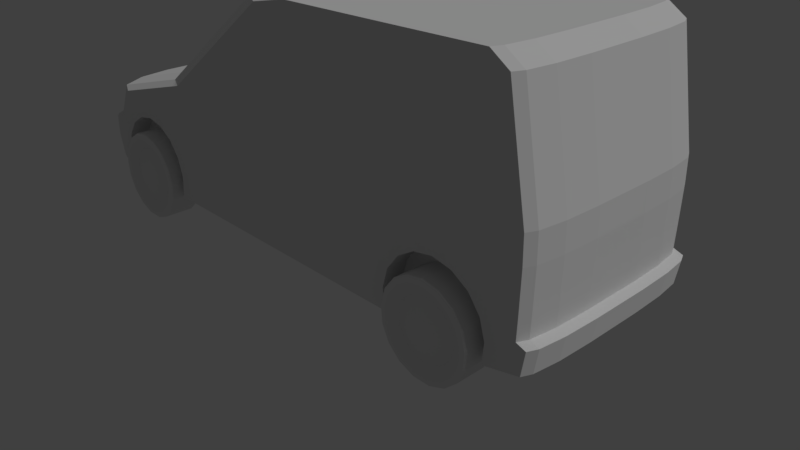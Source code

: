 # Source: truck.blend  (saved by Blender 2.79.0; exported with 4.5.12 LTS)
import bpy
from mathutils import Matrix  # noqa: F401  (used for matrix-valued properties, if any)

bpy.ops.wm.read_factory_settings(use_empty=True)
scene = bpy.context.scene
scene.name = 'Scene'

# ---- collections
col_collection_1 = bpy.data.collections.new('Collection 1'); scene.collection.children.link(col_collection_1)

# ---- materials (node trees are filled in below, after node groups)
mat_material_001 = bpy.data.materials.new('Material.001')
mat_material_001.alpha_threshold = 0.0
mat_material_001.roughness = 0.5

# ---- material node trees

# ---- world
world_world = bpy.data.worlds.new('World'); scene.world = world_world
world_world.color = (0.05088, 0.05088, 0.05088)
world_world.use_sun_shadow = False
world_world.sun_shadow_jitter_overblur = 0.0
world_world.cycles.sampling_method = 'MANUAL'

# ---- cameras
cam_camera = bpy.data.cameras.new('Camera')
cam_camera.clip_end = 100.0
cam_camera.lens = 35.0
cam_camera.sensor_width = 32.0
cam_camera.sensor_height = 18.0
cam_camera.ortho_scale = 7.314
cam_camera.dof.focus_distance = 0.0

# ---- lights
light_lamp = bpy.data.lights.new('Lamp', 'SUN')
light_lamp.transmission_factor = 0.0
light_lamp.cutoff_distance = 30.0
light_lamp.angle = 0.1993
light_lamp.energy = 1.0
light_lamp.shadow_buffer_clip_start = 1.001
light_lamp.shadow_soft_size = 0.1
light_lamp.shadow_cascade_max_distance = 1000.0

# ---- meshes
me_cylinder = bpy.data.meshes.new('Cylinder')
me_cylinder.from_pydata([(0.0, 1.0, -1.0), (0.3612, 0.9325, -1.0), (0.6737, 0.739, -1.0), (0.8952, 0.4457, -1.0), (0.9957, 0.09227, -1.0), (0.9618, -0.2737, -1.0), (0.798, -0.6026, -1.0), (0.5264, -0.8502, -1.0), (0.1837, -0.983, -1.0), (-0.1837, -0.983, -1.0), (-0.5264, -0.8502, -1.0), (-0.798, -0.6026, -1.0), (-0.9618, -0.2737, -1.0), (-0.9957, 0.09227, -1.0), (-0.8952, 0.4457, -1.0), (-0.6737, 0.739, -1.0), (-0.3612, 0.9325, -1.0), (-3.135e-07, 0.1306, 1.2), (0.0, 1.0, 0.8842), (-1.816e-08, 0.9655, 0.9661), (0.04717, 0.1218, 1.2), (0.3612, 0.9325, 0.8842), (0.3488, 0.9003, 0.9661), (0.08797, 0.0965, 1.2), (0.6737, 0.739, 0.8842), (0.6504, 0.7135, 0.9661), (0.1169, 0.05821, 1.2), (0.8952, 0.4457, 0.8842), (0.8643, 0.4304, 0.9661), (0.13, 0.01205, 1.2), (0.9957, 0.09227, 0.8842), (0.9614, 0.08908, 0.9661), (0.1256, -0.03574, 1.2), (0.9618, -0.2737, 0.8842), (0.9286, -0.2642, 0.9661), (0.1042, -0.07869, 1.2), (0.798, -0.6026, 0.8842), (0.7705, -0.5818, 0.9661), (0.06874, -0.111, 1.2), (0.5264, -0.8502, 0.8842), (0.5083, -0.8209, 0.9661), (0.02399, -0.1284, 1.2), (0.1837, -0.983, 0.8842), (0.1774, -0.949, 0.9661), (-0.02399, -0.1284, 1.2), (-0.1837, -0.983, 0.8842), (-0.1774, -0.949, 0.9661), (-0.06874, -0.111, 1.2), (-0.5264, -0.8502, 0.8842), (-0.5083, -0.8209, 0.9661), (-0.1042, -0.07869, 1.2), (-0.798, -0.6026, 0.8842), (-0.7705, -0.5818, 0.9661), (-0.1256, -0.03574, 1.2), (-0.9618, -0.2737, 0.8842), (-0.9286, -0.2642, 0.9661), (-0.13, 0.01205, 1.2), (-0.9957, 0.09227, 0.8842), (-0.9614, 0.08908, 0.9661), (-0.1169, 0.05821, 1.2), (-0.8952, 0.4457, 0.8842), (-0.8643, 0.4304, 0.9661), (-0.08797, 0.0965, 1.2), (-0.6737, 0.739, 0.8842), (-0.6504, 0.7135, 0.9661), (-0.04717, 0.1218, 1.2), (-0.3612, 0.9325, 0.8842), (-0.3488, 0.9003, 0.9661), (-6.147e-08, 0.8822, 1.0), (0.3187, 0.8226, 1.0), (0.5943, 0.6519, 1.0), (0.7897, 0.3932, 1.0), (0.8784, 0.0814, 1.0), (0.8485, -0.2414, 1.0), (0.704, -0.5316, 1.0), (0.4644, -0.75, 1.0), (0.1621, -0.8671, 1.0), (-0.1621, -0.8671, 1.0), (-0.4644, -0.75, 1.0), (-0.704, -0.5316, 1.0), (-0.8485, -0.2414, 1.0), (-0.8784, 0.0814, 1.0), (-0.7897, 0.3932, 1.0), (-0.5943, 0.6519, 1.0), (-0.3187, 0.8226, 1.0), (-1.228e-07, 0.644, 0.6209), (0.2326, 0.6005, 0.6209), (0.4338, 0.4759, 0.6209), (0.5765, 0.287, 0.6209), (0.6412, 0.05942, 0.6209), (0.6194, -0.1762, 0.6209), (0.5139, -0.3881, 0.6209), (0.339, -0.5475, 0.6209), (0.1183, -0.633, 0.6209), (-0.1183, -0.633, 0.6209), (-0.339, -0.5475, 0.6209), (-0.5139, -0.3881, 0.6209), (-0.6194, -0.1762, 0.6209), (-0.6412, 0.05942, 0.6209), (-0.5765, 0.287, 0.6209), (-0.4338, 0.4759, 0.6209), (-0.2326, 0.6005, 0.6209), (8.846, 1.0, -1.0), (9.207, 0.9325, -1.0), (9.52, 0.739, -1.0), (9.741, 0.4457, -1.0), (9.842, 0.09227, -1.0), (9.808, -0.2737, -1.0), (9.644, -0.6026, -1.0), (9.372, -0.8502, -1.0), (9.03, -0.983, -1.0), (8.662, -0.983, -1.0), (8.319, -0.8502, -1.0), (8.048, -0.6026, -1.0), (7.884, -0.2737, -1.0), (7.85, 0.09227, -1.0), (7.951, 0.4457, -1.0), (8.172, 0.739, -1.0), (8.485, 0.9325, -1.0), (8.846, 0.1306, 1.2), (8.846, 1.0, 0.8842), (8.846, 0.9655, 0.9661), (8.893, 0.1218, 1.2), (9.207, 0.9325, 0.8842), (9.195, 0.9003, 0.9661), (8.934, 0.0965, 1.2), (9.52, 0.739, 0.8842), (9.496, 0.7135, 0.9661), (8.963, 0.05821, 1.2), (9.741, 0.4457, 0.8842), (9.71, 0.4304, 0.9661), (8.976, 0.01205, 1.2), (9.842, 0.09227, 0.8842), (9.807, 0.08908, 0.9661), (8.971, -0.03574, 1.2), (9.808, -0.2737, 0.8842), (9.774, -0.2642, 0.9661), (8.95, -0.07869, 1.2), (9.644, -0.6026, 0.8842), (9.616, -0.5818, 0.9661), (8.915, -0.111, 1.2), (9.372, -0.8502, 0.8842), (9.354, -0.8209, 0.9661), (8.87, -0.1284, 1.2), (9.03, -0.983, 0.8842), (9.023, -0.949, 0.9661), (8.822, -0.1284, 1.2), (8.662, -0.983, 0.8842), (8.668, -0.949, 0.9661), (8.777, -0.111, 1.2), (8.319, -0.8502, 0.8842), (8.338, -0.8209, 0.9661), (8.742, -0.07869, 1.2), (8.048, -0.6026, 0.8842), (8.075, -0.5818, 0.9661), (8.72, -0.03574, 1.2), (7.884, -0.2737, 0.8842), (7.917, -0.2642, 0.9661), (8.716, 0.01205, 1.2), (7.85, 0.09227, 0.8842), (7.884, 0.08908, 0.9661), (8.729, 0.05821, 1.2), (7.951, 0.4457, 0.8842), (7.982, 0.4304, 0.9661), (8.758, 0.0965, 1.2), (8.172, 0.739, 0.8842), (8.195, 0.7135, 0.9661), (8.799, 0.1218, 1.2), (8.485, 0.9325, 0.8842), (8.497, 0.9003, 0.9661), (8.846, 0.8822, 1.0), (9.165, 0.8226, 1.0), (9.44, 0.6519, 1.0), (9.636, 0.3932, 1.0), (9.724, 0.0814, 1.0), (9.694, -0.2414, 1.0), (9.55, -0.5316, 1.0), (9.31, -0.75, 1.0), (9.008, -0.8671, 1.0), (8.684, -0.8671, 1.0), (8.381, -0.75, 1.0), (8.142, -0.5316, 1.0), (7.997, -0.2414, 1.0), (7.967, 0.0814, 1.0), (8.056, 0.3932, 1.0), (8.252, 0.6519, 1.0), (8.527, 0.8226, 1.0), (8.846, 0.644, 0.6209), (9.078, 0.6005, 0.6209), (9.28, 0.4759, 0.6209), (9.422, 0.287, 0.6209), (9.487, 0.05942, 0.6209), (9.465, -0.1762, 0.6209), (9.36, -0.3881, 0.6209), (9.185, -0.5475, 0.6209), (8.964, -0.633, 0.6209), (8.728, -0.633, 0.6209), (8.507, -0.5475, 0.6209), (8.332, -0.3881, 0.6209), (8.226, -0.1762, 0.6209), (8.205, 0.05942, 0.6209), (8.269, 0.287, 0.6209), (8.412, 0.4759, 0.6209), (8.613, 0.6005, 0.6209), (-8.527e-15, 1.0, -10.93), (-0.3612, 0.9325, -10.93), (-0.6737, 0.739, -10.93), (-0.8952, 0.4457, -10.93), (-0.9957, 0.09227, -10.93), (-0.9618, -0.2737, -10.93), (-0.798, -0.6026, -10.93), (-0.5264, -0.8502, -10.93), (-0.1837, -0.983, -10.93), (0.1837, -0.983, -10.93), (0.5264, -0.8502, -10.93), (0.798, -0.6026, -10.93), (0.9618, -0.2737, -10.93), (0.9957, 0.09227, -10.93), (0.8952, 0.4457, -10.93), (0.6737, 0.739, -10.93), (0.3612, 0.9325, -10.93), (3.135e-07, 0.1306, -13.13), (-8.527e-15, 1.0, -12.81), (1.816e-08, 0.9655, -12.89), (-0.04717, 0.1218, -13.13), (-0.3612, 0.9325, -12.81), (-0.3488, 0.9003, -12.89), (-0.08797, 0.0965, -13.13), (-0.6737, 0.739, -12.81), (-0.6504, 0.7135, -12.89), (-0.1169, 0.05821, -13.13), (-0.8952, 0.4457, -12.81), (-0.8643, 0.4304, -12.89), (-0.13, 0.01205, -13.13), (-0.9957, 0.09227, -12.81), (-0.9614, 0.08908, -12.89), (-0.1256, -0.03574, -13.13), (-0.9618, -0.2737, -12.81), (-0.9286, -0.2642, -12.89), (-0.1042, -0.07869, -13.13), (-0.798, -0.6026, -12.81), (-0.7705, -0.5818, -12.89), (-0.06874, -0.111, -13.13), (-0.5264, -0.8502, -12.81), (-0.5083, -0.8209, -12.89), (-0.02399, -0.1284, -13.13), (-0.1837, -0.983, -12.81), (-0.1774, -0.949, -12.89), (0.02399, -0.1284, -13.13), (0.1837, -0.983, -12.81), (0.1774, -0.949, -12.89), (0.06874, -0.111, -13.13), (0.5264, -0.8502, -12.81), (0.5083, -0.8209, -12.89), (0.1042, -0.07869, -13.13), (0.798, -0.6026, -12.81), (0.7705, -0.5818, -12.89), (0.1256, -0.03574, -13.13), (0.9618, -0.2737, -12.81), (0.9286, -0.2642, -12.89), (0.13, 0.01205, -13.13), (0.9957, 0.09227, -12.81), (0.9614, 0.08908, -12.89), (0.1169, 0.05821, -13.13), (0.8952, 0.4457, -12.81), (0.8643, 0.4304, -12.89), (0.08797, 0.0965, -13.13), (0.6737, 0.739, -12.81), (0.6504, 0.7135, -12.89), (0.04717, 0.1218, -13.13), (0.3612, 0.9325, -12.81), (0.3488, 0.9003, -12.89), (6.147e-08, 0.8822, -12.93), (-0.3187, 0.8226, -12.93), (-0.5943, 0.6519, -12.93), (-0.7897, 0.3932, -12.93), (-0.8784, 0.0814, -12.93), (-0.8485, -0.2414, -12.93), (-0.704, -0.5316, -12.93), (-0.4644, -0.75, -12.93), (-0.1621, -0.8671, -12.93), (0.1621, -0.8671, -12.93), (0.4644, -0.75, -12.93), (0.704, -0.5316, -12.93), (0.8485, -0.2414, -12.93), (0.8784, 0.0814, -12.93), (0.7897, 0.3932, -12.93), (0.5943, 0.6519, -12.93), (0.3187, 0.8226, -12.93), (1.228e-07, 0.644, -12.55), (-0.2326, 0.6005, -12.55), (-0.4338, 0.4759, -12.55), (-0.5765, 0.287, -12.55), (-0.6412, 0.05942, -12.55), (-0.6194, -0.1762, -12.55), (-0.5139, -0.3881, -12.55), (-0.339, -0.5475, -12.55), (-0.1183, -0.633, -12.55), (0.1183, -0.633, -12.55), (0.339, -0.5475, -12.55), (0.5139, -0.3881, -12.55), (0.6194, -0.1762, -12.55), (0.6412, 0.05942, -12.55), (0.5765, 0.287, -12.55), (0.4338, 0.4759, -12.55), (0.2326, 0.6005, -12.55), (8.846, 1.0, -10.93), (8.485, 0.9325, -10.93), (8.172, 0.739, -10.93), (7.951, 0.4457, -10.93), (7.85, 0.09227, -10.93), (7.884, -0.2737, -10.93), (8.048, -0.6026, -10.93), (8.319, -0.8502, -10.93), (8.662, -0.983, -10.93), (9.03, -0.983, -10.93), (9.372, -0.8502, -10.93), (9.644, -0.6026, -10.93), (9.808, -0.2737, -10.93), (9.842, 0.09227, -10.93), (9.741, 0.4457, -10.93), (9.52, 0.739, -10.93), (9.207, 0.9325, -10.93), (8.846, 0.1306, -13.13), (8.846, 1.0, -12.81), (8.846, 0.9655, -12.89), (8.799, 0.1218, -13.13), (8.485, 0.9325, -12.81), (8.497, 0.9003, -12.89), (8.758, 0.0965, -13.13), (8.172, 0.739, -12.81), (8.195, 0.7135, -12.89), (8.729, 0.0582, -13.13), (7.951, 0.4457, -12.81), (7.982, 0.4304, -12.89), (8.716, 0.01205, -13.13), (7.85, 0.09227, -12.81), (7.884, 0.08908, -12.89), (8.72, -0.03574, -13.13), (7.884, -0.2737, -12.81), (7.917, -0.2642, -12.89), (8.742, -0.07869, -13.13), (8.048, -0.6026, -12.81), (8.075, -0.5818, -12.89), (8.777, -0.111, -13.13), (8.319, -0.8502, -12.81), (8.338, -0.8209, -12.89), (8.822, -0.1284, -13.13), (8.662, -0.983, -12.81), (8.668, -0.949, -12.89), (8.87, -0.1284, -13.13), (9.03, -0.983, -12.81), (9.023, -0.949, -12.89), (8.915, -0.111, -13.13), (9.372, -0.8502, -12.81), (9.354, -0.8209, -12.89), (8.95, -0.07869, -13.13), (9.644, -0.6026, -12.81), (9.616, -0.5818, -12.89), (8.971, -0.03574, -13.13), (9.808, -0.2737, -12.81), (9.774, -0.2642, -12.89), (8.976, 0.01205, -13.13), (9.842, 0.09227, -12.81), (9.807, 0.08908, -12.89), (8.963, 0.05821, -13.13), (9.741, 0.4457, -12.81), (9.71, 0.4304, -12.89), (8.934, 0.0965, -13.13), (9.52, 0.739, -12.81), (9.496, 0.7135, -12.89), (8.893, 0.1218, -13.13), (9.207, 0.9325, -12.81), (9.195, 0.9003, -12.89), (8.846, 0.8822, -12.93), (8.527, 0.8226, -12.93), (8.252, 0.6519, -12.93), (8.056, 0.3932, -12.93), (7.967, 0.0814, -12.93), (7.997, -0.2414, -12.93), (8.142, -0.5316, -12.93), (8.381, -0.75, -12.93), (8.684, -0.8671, -12.93), (9.008, -0.8671, -12.93), (9.31, -0.75, -12.93), (9.55, -0.5316, -12.93), (9.694, -0.2414, -12.93), (9.724, 0.0814, -12.93), (9.636, 0.3932, -12.93), (9.44, 0.6519, -12.93), (9.165, 0.8226, -12.93), (8.846, 0.644, -12.55), (8.613, 0.6005, -12.55), (8.412, 0.4759, -12.55), (8.269, 0.287, -12.55), (8.205, 0.05942, -12.55), (8.226, -0.1762, -12.55), (8.332, -0.3881, -12.55), (8.507, -0.5475, -12.55), (8.728, -0.633, -12.55), (8.964, -0.633, -12.55), (9.185, -0.5475, -12.55), (9.36, -0.3881, -12.55), (9.465, -0.1762, -12.55), (9.487, 0.05942, -12.55), (9.422, 0.287, -12.55), (9.28, 0.4759, -12.55), (9.078, 0.6005, -12.55)], [], [(16, 66, 18, 0), (2, 24, 27, 3), (3, 27, 30, 4), (4, 30, 33, 5), (5, 33, 36, 6), (6, 36, 39, 7), (7, 39, 42, 8), (8, 42, 45, 9), (9, 45, 48, 10), (10, 48, 51, 11), (11, 51, 54, 12), (12, 54, 57, 13), (13, 57, 60, 14), (14, 60, 63, 15), (15, 63, 66, 16), (0, 18, 21, 1), (1, 21, 24, 2), (0, 1, 2, 3, 4, 5, 6, 7, 8, 9, 10, 11, 12, 13, 14, 15, 16), (21, 18, 19, 22), (22, 19, 68, 69), (24, 21, 22, 25), (25, 22, 69, 70), (27, 24, 25, 28), (28, 25, 70, 71), (30, 27, 28, 31), (31, 28, 71, 72), (33, 30, 31, 34), (34, 31, 72, 73), (36, 33, 34, 37), (37, 34, 73, 74), (39, 36, 37, 40), (40, 37, 74, 75), (42, 39, 40, 43), (43, 40, 75, 76), (45, 42, 43, 46), (46, 43, 76, 77), (48, 45, 46, 49), (49, 46, 77, 78), (51, 48, 49, 52), (52, 49, 78, 79), (54, 51, 52, 55), (55, 52, 79, 80), (57, 54, 55, 58), (58, 55, 80, 81), (60, 57, 58, 61), (61, 58, 81, 82), (63, 60, 61, 64), (64, 61, 82, 83), (66, 63, 64, 67), (67, 64, 83, 84), (18, 66, 67, 19), (19, 67, 84, 68), (20, 17, 65, 62, 59, 56, 53, 50, 47, 44, 41, 38, 35, 32, 29, 26, 23), (85, 86, 69, 68), (86, 87, 70, 69), (87, 88, 71, 70), (88, 89, 72, 71), (89, 90, 73, 72), (90, 91, 74, 73), (91, 92, 75, 74), (92, 93, 76, 75), (93, 94, 77, 76), (94, 95, 78, 77), (95, 96, 79, 78), (96, 97, 80, 79), (97, 98, 81, 80), (98, 99, 82, 81), (99, 100, 83, 82), (100, 101, 84, 83), (101, 85, 68, 84), (17, 20, 86, 85), (20, 23, 87, 86), (23, 26, 88, 87), (26, 29, 89, 88), (29, 32, 90, 89), (32, 35, 91, 90), (35, 38, 92, 91), (38, 41, 93, 92), (41, 44, 94, 93), (44, 47, 95, 94), (47, 50, 96, 95), (50, 53, 97, 96), (53, 56, 98, 97), (56, 59, 99, 98), (59, 62, 100, 99), (62, 65, 101, 100), (65, 17, 85, 101), (118, 168, 120, 102), (104, 126, 129, 105), (105, 129, 132, 106), (106, 132, 135, 107), (107, 135, 138, 108), (108, 138, 141, 109), (109, 141, 144, 110), (110, 144, 147, 111), (111, 147, 150, 112), (112, 150, 153, 113), (113, 153, 156, 114), (114, 156, 159, 115), (115, 159, 162, 116), (116, 162, 165, 117), (117, 165, 168, 118), (102, 120, 123, 103), (103, 123, 126, 104), (102, 103, 104, 105, 106, 107, 108, 109, 110, 111, 112, 113, 114, 115, 116, 117, 118), (123, 120, 121, 124), (124, 121, 170, 171), (126, 123, 124, 127), (127, 124, 171, 172), (129, 126, 127, 130), (130, 127, 172, 173), (132, 129, 130, 133), (133, 130, 173, 174), (135, 132, 133, 136), (136, 133, 174, 175), (138, 135, 136, 139), (139, 136, 175, 176), (141, 138, 139, 142), (142, 139, 176, 177), (144, 141, 142, 145), (145, 142, 177, 178), (147, 144, 145, 148), (148, 145, 178, 179), (150, 147, 148, 151), (151, 148, 179, 180), (153, 150, 151, 154), (154, 151, 180, 181), (156, 153, 154, 157), (157, 154, 181, 182), (159, 156, 157, 160), (160, 157, 182, 183), (162, 159, 160, 163), (163, 160, 183, 184), (165, 162, 163, 166), (166, 163, 184, 185), (168, 165, 166, 169), (169, 166, 185, 186), (120, 168, 169, 121), (121, 169, 186, 170), (122, 119, 167, 164, 161, 158, 155, 152, 149, 146, 143, 140, 137, 134, 131, 128, 125), (187, 188, 171, 170), (188, 189, 172, 171), (189, 190, 173, 172), (190, 191, 174, 173), (191, 192, 175, 174), (192, 193, 176, 175), (193, 194, 177, 176), (194, 195, 178, 177), (195, 196, 179, 178), (196, 197, 180, 179), (197, 198, 181, 180), (198, 199, 182, 181), (199, 200, 183, 182), (200, 201, 184, 183), (201, 202, 185, 184), (202, 203, 186, 185), (203, 187, 170, 186), (119, 122, 188, 187), (122, 125, 189, 188), (125, 128, 190, 189), (128, 131, 191, 190), (131, 134, 192, 191), (134, 137, 193, 192), (137, 140, 194, 193), (140, 143, 195, 194), (143, 146, 196, 195), (146, 149, 197, 196), (149, 152, 198, 197), (152, 155, 199, 198), (155, 158, 200, 199), (158, 161, 201, 200), (161, 164, 202, 201), (164, 167, 203, 202), (167, 119, 187, 203), (220, 270, 222, 204), (206, 228, 231, 207), (207, 231, 234, 208), (208, 234, 237, 209), (209, 237, 240, 210), (210, 240, 243, 211), (211, 243, 246, 212), (212, 246, 249, 213), (213, 249, 252, 214), (214, 252, 255, 215), (215, 255, 258, 216), (216, 258, 261, 217), (217, 261, 264, 218), (218, 264, 267, 219), (219, 267, 270, 220), (204, 222, 225, 205), (205, 225, 228, 206), (204, 205, 206, 207, 208, 209, 210, 211, 212, 213, 214, 215, 216, 217, 218, 219, 220), (225, 222, 223, 226), (226, 223, 272, 273), (228, 225, 226, 229), (229, 226, 273, 274), (231, 228, 229, 232), (232, 229, 274, 275), (234, 231, 232, 235), (235, 232, 275, 276), (237, 234, 235, 238), (238, 235, 276, 277), (240, 237, 238, 241), (241, 238, 277, 278), (243, 240, 241, 244), (244, 241, 278, 279), (246, 243, 244, 247), (247, 244, 279, 280), (249, 246, 247, 250), (250, 247, 280, 281), (252, 249, 250, 253), (253, 250, 281, 282), (255, 252, 253, 256), (256, 253, 282, 283), (258, 255, 256, 259), (259, 256, 283, 284), (261, 258, 259, 262), (262, 259, 284, 285), (264, 261, 262, 265), (265, 262, 285, 286), (267, 264, 265, 268), (268, 265, 286, 287), (270, 267, 268, 271), (271, 268, 287, 288), (222, 270, 271, 223), (223, 271, 288, 272), (224, 221, 269, 266, 263, 260, 257, 254, 251, 248, 245, 242, 239, 236, 233, 230, 227), (289, 290, 273, 272), (290, 291, 274, 273), (291, 292, 275, 274), (292, 293, 276, 275), (293, 294, 277, 276), (294, 295, 278, 277), (295, 296, 279, 278), (296, 297, 280, 279), (297, 298, 281, 280), (298, 299, 282, 281), (299, 300, 283, 282), (300, 301, 284, 283), (301, 302, 285, 284), (302, 303, 286, 285), (303, 304, 287, 286), (304, 305, 288, 287), (305, 289, 272, 288), (221, 224, 290, 289), (224, 227, 291, 290), (227, 230, 292, 291), (230, 233, 293, 292), (233, 236, 294, 293), (236, 239, 295, 294), (239, 242, 296, 295), (242, 245, 297, 296), (245, 248, 298, 297), (248, 251, 299, 298), (251, 254, 300, 299), (254, 257, 301, 300), (257, 260, 302, 301), (260, 263, 303, 302), (263, 266, 304, 303), (266, 269, 305, 304), (269, 221, 289, 305), (322, 372, 324, 306), (308, 330, 333, 309), (309, 333, 336, 310), (310, 336, 339, 311), (311, 339, 342, 312), (312, 342, 345, 313), (313, 345, 348, 314), (314, 348, 351, 315), (315, 351, 354, 316), (316, 354, 357, 317), (317, 357, 360, 318), (318, 360, 363, 319), (319, 363, 366, 320), (320, 366, 369, 321), (321, 369, 372, 322), (306, 324, 327, 307), (307, 327, 330, 308), (306, 307, 308, 309, 310, 311, 312, 313, 314, 315, 316, 317, 318, 319, 320, 321, 322), (327, 324, 325, 328), (328, 325, 374, 375), (330, 327, 328, 331), (331, 328, 375, 376), (333, 330, 331, 334), (334, 331, 376, 377), (336, 333, 334, 337), (337, 334, 377, 378), (339, 336, 337, 340), (340, 337, 378, 379), (342, 339, 340, 343), (343, 340, 379, 380), (345, 342, 343, 346), (346, 343, 380, 381), (348, 345, 346, 349), (349, 346, 381, 382), (351, 348, 349, 352), (352, 349, 382, 383), (354, 351, 352, 355), (355, 352, 383, 384), (357, 354, 355, 358), (358, 355, 384, 385), (360, 357, 358, 361), (361, 358, 385, 386), (363, 360, 361, 364), (364, 361, 386, 387), (366, 363, 364, 367), (367, 364, 387, 388), (369, 366, 367, 370), (370, 367, 388, 389), (372, 369, 370, 373), (373, 370, 389, 390), (324, 372, 373, 325), (325, 373, 390, 374), (326, 323, 371, 368, 365, 362, 359, 356, 353, 350, 347, 344, 341, 338, 335, 332, 329), (391, 392, 375, 374), (392, 393, 376, 375), (393, 394, 377, 376), (394, 395, 378, 377), (395, 396, 379, 378), (396, 397, 380, 379), (397, 398, 381, 380), (398, 399, 382, 381), (399, 400, 383, 382), (400, 401, 384, 383), (401, 402, 385, 384), (402, 403, 386, 385), (403, 404, 387, 386), (404, 405, 388, 387), (405, 406, 389, 388), (406, 407, 390, 389), (407, 391, 374, 390), (323, 326, 392, 391), (326, 329, 393, 392), (329, 332, 394, 393), (332, 335, 395, 394), (335, 338, 396, 395), (338, 341, 397, 396), (341, 344, 398, 397), (344, 347, 399, 398), (347, 350, 400, 399), (350, 353, 401, 400), (353, 356, 402, 401), (356, 359, 403, 402), (359, 362, 404, 403), (362, 365, 405, 404), (365, 368, 406, 405), (368, 371, 407, 406), (371, 323, 391, 407)])
me_cylinder.use_remesh_preserve_volume = False
me_cylinder.use_remesh_preserve_attributes = False
me_cylinder.use_mirror_vertex_groups = False
me_cylinder.update()
me_cube_001 = bpy.data.meshes.new('Cube.001')
me_cube_001.from_pydata([(0.5893, 0.2793, -0.4165), (0.5206, 0.2793, -0.4637), (0.4612, 0.2793, -0.5992), (0.419, 0.2793, -0.8045), (0.3999, 0.2793, -1.052), (0.4064, 0.2793, -1.308), (0.7723, 0.2793, -1.308), (0.7788, 0.2793, -1.052), (0.7596, 0.2793, -0.8045), (0.7175, 0.2793, -0.5992), (0.6581, 0.2793, -0.4637), (0.5893, -0.2793, -0.4165), (0.6581, -0.2793, -0.4637), (0.7175, -0.2793, -0.5992), (0.7596, -0.2793, -0.8045), (0.7788, -0.2793, -1.052), (0.7723, -0.2793, -1.308), (0.4064, -0.2793, -1.308), (0.3999, -0.2793, -1.052), (0.419, -0.2793, -0.8045), (0.4612, -0.2793, -0.5992), (0.5206, -0.2793, -0.4637), (-0.8551, 0.2793, -0.4165), (-0.9238, 0.2793, -0.4637), (-0.9833, 0.2793, -0.5992), (-1.025, 0.2793, -0.8045), (-1.045, 0.2793, -1.052), (-1.038, 0.2793, -1.308), (-0.6721, 0.2793, -1.308), (-0.6657, 0.2793, -1.052), (-0.6848, 0.2793, -0.8045), (-0.727, 0.2793, -0.5992), (-0.7864, 0.2793, -0.4637), (-0.8551, -0.2793, -0.4165), (-0.7864, -0.2793, -0.4637), (-0.727, -0.2793, -0.5992), (-0.6848, -0.2793, -0.8045), (-0.6657, -0.2793, -1.052), (-0.6721, -0.2793, -1.308), (-1.038, -0.2793, -1.308), (-1.045, -0.2793, -1.052), (-1.025, -0.2793, -0.8045), (-0.9833, -0.2793, -0.5992), (-0.9238, -0.2793, -0.4637), (-1.031, -0.2793, -1.361), (-0.6721, -0.3552, -1.308), (-0.6657, -0.3552, -1.052), (-0.6696, -0.3552, -1.208), (-1.031, -0.3552, -1.361), (-1.038, -0.3552, -1.308), (-0.6781, -0.2793, -1.352), (-0.6781, -0.3552, -1.352), (-1.034, -0.3552, -0.9132), (-1.045, -0.3552, -1.052), (-1.025, -0.3552, -0.8045), (-0.6848, -0.3552, -0.8045), (-0.6764, -0.3552, -0.9132), (-1.041, -0.3552, -1.208), (-0.727, -0.3552, -0.5992), (-0.698, -0.3552, -0.74), (-1.007, -0.3552, -0.7146), (-0.9833, -0.3552, -0.5992), (-0.7864, -0.3552, -0.4637), (-0.7314, -0.3552, -0.589), (-0.9788, -0.3552, -0.589), (-0.9238, -0.3552, -0.4637), (-0.8551, -0.3552, -0.4165), (-0.6781, 0.2793, -1.352), (-1.038, 0.3552, -1.308), (-1.045, 0.3552, -1.052), (-1.041, 0.3552, -1.208), (-0.6721, 0.3552, -1.308), (-0.6781, 0.3552, -1.352), (-1.031, 0.2793, -1.361), (-1.031, 0.3552, -1.361), (-0.6657, 0.3552, -1.052), (-0.6764, 0.3552, -0.9132), (-0.6848, 0.3552, -0.8045), (-1.034, 0.3552, -0.9132), (-1.025, 0.3552, -0.8045), (-0.6696, 0.3552, -1.208), (-0.698, 0.3552, -0.74), (-1.007, 0.3552, -0.7146), (-0.9833, 0.3552, -0.5992), (-0.727, 0.3552, -0.5992), (-0.9238, 0.3552, -0.4637), (-0.9788, 0.3552, -0.589), (-0.7314, 0.3552, -0.589), (-0.7864, 0.3552, -0.4637), (-0.8551, 0.3552, -0.4165), (0.4086, -0.2793, -1.325), (0.7723, -0.3552, -1.308), (0.7788, -0.3552, -1.052), (0.7748, -0.3552, -1.208), (0.4064, -0.3552, -1.308), (0.4086, -0.3552, -1.325), (0.7713, -0.2793, -1.316), (0.7713, -0.3552, -1.316), (0.3999, -0.3552, -1.052), (0.4106, -0.3552, -0.9132), (0.419, -0.3552, -0.8045), (0.4169, -0.3552, -0.8318), (0.768, -0.3552, -0.9132), (0.7596, -0.3552, -0.8045), (0.764, -0.3552, -0.8604), (0.4038, -0.3552, -1.208), (0.7175, -0.3552, -0.5992), (0.4612, -0.3552, -0.5992), (0.6581, -0.3552, -0.4637), (0.713, -0.3552, -0.589), (0.4656, -0.3552, -0.589), (0.5206, -0.3552, -0.4637), (0.5893, -0.3552, -0.4165), (0.7713, 0.2793, -1.316), (0.4064, 0.3552, -1.308), (0.3999, 0.3552, -1.052), (0.4038, 0.3552, -1.208), (0.7723, 0.3552, -1.308), (0.7713, 0.3552, -1.316), (0.4086, 0.2793, -1.325), (0.4086, 0.3552, -1.325), (0.7788, 0.3552, -1.052), (0.768, 0.3552, -0.9132), (0.7596, 0.3552, -0.8045), (0.764, 0.3552, -0.8604), (0.419, 0.3552, -0.8045), (0.4169, 0.3552, -0.8318), (0.4106, 0.3552, -0.9132), (0.7748, 0.3552, -1.208), (0.4612, 0.3552, -0.5992), (0.7175, 0.3552, -0.5992), (0.5206, 0.3552, -0.4637), (0.4656, 0.3552, -0.589), (0.713, 0.3552, -0.589), (0.6581, 0.3552, -0.4637), (0.5893, 0.3552, -0.4165), (-1.154, 0.1052, -1.364), (-1.031, 0.3552, -1.361), (-1.138, 0.2302, -1.364), (-1.093, 0.3217, -1.362), (0.007854, 0.3552, 1.653), (-0.1508, 0.1052, 1.642), (-0.07149, 0.3217, 1.647), (-0.1296, 0.2302, 1.643), (-1.12, 0.3552, -0.7053), (-1.26, 0.1052, -0.6937), (-1.19, 0.3217, -0.6995), (-1.241, 0.2302, -0.6953), (-1.207, 0.1052, -0.589), (-1.061, 0.3552, -0.589), (-1.188, 0.2302, -0.589), (-1.134, 0.3217, -0.589), (-1.15, 0.1052, -0.1651), (-1.003, 0.3552, -0.161), (-1.13, 0.2302, -0.1646), (-1.076, 0.3217, -0.1631), (-0.7706, 0.1052, 0.2235), (-0.6274, 0.3552, 0.2235), (-0.7514, 0.2302, 0.2235), (-0.699, 0.3217, 0.2235), (-0.2788, 0.1052, 1.55), (-0.1356, 0.3552, 1.55), (-0.2596, 0.2302, 1.55), (-0.2072, 0.3217, 1.55), (-1.12, 0.3552, -0.9132), (-1.26, 0.1052, -0.9132), (-1.19, 0.3217, -0.9132), (-1.241, 0.2302, -0.9132), (-1.24, 0.1052, -1.208), (-1.099, 0.3552, -1.208), (-1.221, 0.2302, -1.208), (-1.169, 0.3217, -1.208), (-1.031, -0.3552, -1.361), (-1.154, -0.1052, -1.364), (-1.093, -0.3217, -1.362), (-1.138, -0.2302, -1.364), (-0.1508, -0.1052, 1.642), (0.007854, -0.3552, 1.653), (-0.1296, -0.2302, 1.643), (-0.07149, -0.3217, 1.647), (-1.12, -0.3552, -0.7053), (-1.26, -0.1052, -0.6937), (-1.19, -0.3217, -0.6995), (-1.241, -0.2302, -0.6953), (-1.061, -0.3552, -0.589), (-1.207, -0.1052, -0.589), (-1.134, -0.3217, -0.589), (-1.188, -0.2302, -0.589), (-1.003, -0.3552, -0.161), (-1.15, -0.1052, -0.1651), (-1.076, -0.3217, -0.1631), (-1.13, -0.2302, -0.1646), (-0.6274, -0.3552, 0.2235), (-0.7706, -0.1052, 0.2235), (-0.699, -0.3217, 0.2235), (-0.7514, -0.2302, 0.2235), (-0.2788, -0.1052, 1.55), (-0.1356, -0.3552, 1.55), (-0.2596, -0.2302, 1.55), (-0.2072, -0.3217, 1.55), (-1.26, -0.1052, -0.9132), (-1.12, -0.3552, -0.9132), (-1.241, -0.2302, -0.9132), (-1.19, -0.3217, -0.9132), (-1.24, -0.1052, -1.208), (-1.099, -0.3552, -1.208), (-1.221, -0.2302, -1.208), (-1.169, -0.3217, -1.208), (0.7713, 0.3552, -1.316), (0.7889, 0.1052, -1.315), (0.7801, 0.3217, -1.316), (0.7865, 0.2302, -1.315), (0.7801, 0.1052, 1.707), (0.7504, 0.3552, 1.705), (0.7761, 0.2302, 1.706), (0.7652, 0.3217, 1.706), (0.908, 0.1052, -0.8723), (0.8775, 0.3552, -0.8698), (0.9039, 0.2302, -0.8719), (0.8927, 0.3217, -0.871), (0.8796, 0.3552, -0.589), (0.9102, 0.1052, -0.589), (0.8949, 0.3217, -0.589), (0.9061, 0.2302, -0.589), (0.8818, 0.3552, -0.1091), (0.9124, 0.1052, -0.1083), (0.8971, 0.3217, -0.1087), (0.9083, 0.2302, -0.1084), (0.8796, 0.3552, 0.2235), (0.9102, 0.1052, 0.2235), (0.8949, 0.3217, 0.2235), (0.9061, 0.2302, 0.2235), (0.8135, 0.3552, 1.55), (0.844, 0.1052, 1.55), (0.8288, 0.3217, 1.55), (0.8399, 0.2302, 1.55), (0.939, 0.1052, -0.9132), (0.9103, 0.3552, -0.9132), (0.9352, 0.2302, -0.9132), (0.9247, 0.3217, -0.9132), (0.8978, 0.3552, -1.208), (0.9264, 0.1052, -1.208), (0.9121, 0.3217, -1.208), (0.9226, 0.2302, -1.208), (0.7889, -0.1052, -1.315), (0.7713, -0.3552, -1.316), (0.7865, -0.2302, -1.315), (0.7801, -0.3217, -1.316), (0.7504, -0.3552, 1.705), (0.7801, -0.1052, 1.707), (0.7652, -0.3217, 1.706), (0.7761, -0.2302, 1.706), (0.8775, -0.3552, -0.8698), (0.908, -0.1052, -0.8723), (0.8927, -0.3217, -0.871), (0.9039, -0.2302, -0.8719), (0.9102, -0.1052, -0.589), (0.8796, -0.3552, -0.589), (0.9061, -0.2302, -0.589), (0.8949, -0.3217, -0.589), (0.9124, -0.1052, -0.1083), (0.8818, -0.3552, -0.1091), (0.9083, -0.2302, -0.1084), (0.8971, -0.3217, -0.1087), (0.9102, -0.1052, 0.2235), (0.8796, -0.3552, 0.2235), (0.9061, -0.2302, 0.2235), (0.8949, -0.3217, 0.2235), (0.844, -0.1052, 1.55), (0.8135, -0.3552, 1.55), (0.8399, -0.2302, 1.55), (0.8288, -0.3217, 1.55), (0.9103, -0.3552, -0.9132), (0.939, -0.1052, -0.9132), (0.9247, -0.3217, -0.9132), (0.9352, -0.2302, -0.9132), (0.9264, -0.1052, -1.208), (0.8978, -0.3552, -1.208), (0.9226, -0.2302, -1.208), (0.9121, -0.3217, -1.208), (0.7889, 9.909e-07, -1.315), (0.9264, 1.006e-06, -1.208), (0.7801, 1.006e-06, 1.707), (0.844, 1.006e-06, 1.55), (0.908, 1.006e-06, -0.8723), (0.9102, 1.006e-06, -0.589), (0.939, 1.006e-06, -0.9132), (0.9124, 1.006e-06, -0.1083), (0.9102, 1.006e-06, 0.2235), (0.06354, 0.3552, 1.657), (-0.06441, 0.3552, 1.55), (-0.07851, 0.3552, -0.1572), (-0.07697, 0.3552, 0.2235), (-0.06414, -0.3552, 1.55), (0.06376, -0.3552, 1.657), (-0.07612, -0.3552, -0.1571), (-0.07469, -0.3552, 0.2235), (0.422, 0.3552, -0.1321), (0.4216, 0.3552, 0.2235), (0.4215, 0.3552, 1.682), (0.3931, 0.3552, 1.55), (0.3913, -0.3552, 1.55), (0.42, -0.3552, 1.681), (0.421, -0.3552, -0.1322), (0.4205, -0.3552, 0.2235)], [], [(10, 0, 135, 134), (2, 3, 125, 129), (3, 4, 115, 127, 126, 125), (4, 5, 114, 116, 115), (5, 119, 120, 114), (6, 7, 121, 128, 117), (7, 8, 123, 124, 122, 121), (8, 9, 130, 123), (9, 10, 134, 133, 130), (0, 1, 131, 135), (1, 2, 129, 132, 131), (0, 10, 9, 8, 7, 6, 113, 119, 5, 4, 3, 2, 1), (21, 11, 112, 111), (13, 14, 103, 106), (14, 15, 92, 102, 104, 103), (15, 16, 91, 93, 92), (16, 96, 97, 91), (17, 18, 98, 105, 94), (18, 19, 100, 101, 99, 98), (19, 20, 107, 100), (20, 21, 111, 110, 107), (11, 12, 108, 112), (12, 13, 106, 109, 108), (11, 21, 20, 19, 18, 17, 90, 96, 16, 15, 14, 13, 12), (32, 22, 89, 88), (24, 25, 79, 82, 83), (25, 26, 69, 78, 79), (26, 27, 68, 70, 69), (27, 73, 74, 68), (28, 29, 75, 80, 71), (29, 30, 77, 76, 75), (30, 31, 84, 81, 77), (31, 32, 88, 87, 84), (22, 23, 85, 89), (23, 24, 83, 86, 85), (22, 32, 31, 30, 29, 28, 67, 73, 27, 26, 25, 24, 23), (43, 33, 66, 65), (35, 36, 55, 59, 58), (36, 37, 46, 56, 55), (37, 38, 45, 47, 46), (38, 50, 51, 45), (39, 40, 53, 57, 49), (40, 41, 54, 52, 53), (41, 42, 61, 60, 54), (42, 43, 65, 64, 61), (33, 34, 62, 66), (34, 35, 58, 63, 62), (33, 43, 42, 41, 40, 39, 44, 50, 38, 37, 36, 35, 34), (200, 181, 145, 165), (52, 54, 60, 180, 201), (300, 299, 213, 232), (284, 285, 256, 253), (196, 176, 141, 160), (124, 123, 130, 133, 220, 217), (285, 287, 260, 256), (149, 153, 291, 297, 224, 220, 133, 134, 135, 131, 132, 87, 88, 89, 85, 86), (144, 149, 86, 83, 82), (164, 144, 82, 79, 78), (286, 284, 253, 273), (272, 252, 104, 102), (288, 283, 268, 264), (287, 288, 264, 260), (185, 189, 152, 148), (297, 298, 228, 224), (281, 286, 273, 276), (257, 261, 303, 295, 188, 184, 64, 65, 66, 62, 63, 110, 111, 112, 108, 109), (189, 193, 156, 152), (298, 300, 232, 228), (57, 53, 52, 201, 205), (295, 296, 192, 188), (193, 196, 160, 156), (128, 121, 122, 237, 240), (296, 293, 197, 192), (169, 164, 78, 69, 70), (136, 138, 139, 137, 74, 73, 67, 72, 120, 119, 113, 118, 208, 210, 211, 209, 280, 244, 246, 247, 245, 97, 96, 90, 95, 51, 50, 44, 48, 172, 174, 175, 173), (293, 294, 177, 197), (212, 214, 215, 213, 299, 289, 140, 142, 143, 141, 176, 178, 179, 177, 294, 302, 248, 250, 251, 249, 282), (137, 169, 70, 68, 74), (44, 39, 49, 48), (204, 200, 165, 168), (60, 61, 64, 184, 180), (283, 282, 249, 268), (181, 185, 148, 145), (72, 71, 80, 116, 114, 120), (67, 28, 71, 72), (76, 77, 81, 126, 127), (81, 84, 87, 132, 129, 125, 126), (80, 75, 76, 127, 115, 116), (105, 98, 99, 56, 46, 47), (95, 94, 105, 47, 45, 51), (90, 17, 94, 95), (101, 100, 107, 110, 63, 58, 59), (99, 101, 59, 55, 56), (113, 6, 117, 118), (122, 124, 217, 237), (277, 272, 102, 92, 93), (252, 257, 109, 106, 103, 104), (245, 277, 93, 91, 97), (169, 137, 139, 171), (171, 139, 138, 170), (170, 138, 136, 168), (149, 144, 146, 151), (151, 146, 147, 150), (150, 147, 145, 148), (153, 149, 151, 155), (155, 151, 150, 154), (154, 150, 148, 152), (157, 153, 155, 159), (159, 155, 154, 158), (158, 154, 152, 156), (161, 157, 159, 163), (163, 159, 158, 162), (162, 158, 156, 160), (140, 161, 163, 142), (142, 163, 162, 143), (143, 162, 160, 141), (144, 164, 166, 146), (146, 166, 167, 147), (147, 167, 165, 145), (164, 169, 171, 166), (166, 171, 170, 167), (167, 170, 168, 165), (48, 49, 57, 205, 172), (197, 177, 179, 199), (199, 179, 178, 198), (198, 178, 176, 196), (201, 180, 182, 203), (203, 182, 183, 202), (202, 183, 181, 200), (180, 184, 186, 182), (182, 186, 187, 183), (183, 187, 185, 181), (184, 188, 190, 186), (186, 190, 191, 187), (187, 191, 189, 185), (188, 192, 194, 190), (190, 194, 195, 191), (191, 195, 193, 189), (192, 197, 199, 194), (194, 199, 198, 195), (195, 198, 196, 193), (205, 201, 203, 207), (207, 203, 202, 206), (206, 202, 200, 204), (172, 205, 207, 174), (174, 207, 206, 175), (175, 206, 204, 173), (173, 204, 168, 136), (241, 209, 211, 243), (243, 211, 210, 242), (242, 210, 208, 240), (221, 216, 218, 223), (223, 218, 219, 222), (222, 219, 217, 220), (225, 221, 223, 227), (227, 223, 222, 226), (226, 222, 220, 224), (229, 225, 227, 231), (231, 227, 226, 230), (230, 226, 224, 228), (233, 229, 231, 235), (235, 231, 230, 234), (234, 230, 228, 232), (212, 233, 235, 214), (214, 235, 234, 215), (215, 234, 232, 213), (216, 236, 238, 218), (218, 238, 239, 219), (219, 239, 237, 217), (236, 241, 243, 238), (238, 243, 242, 239), (239, 242, 240, 237), (118, 117, 128, 240, 208), (277, 245, 247, 279), (279, 247, 246, 278), (278, 246, 244, 276), (257, 252, 254, 259), (259, 254, 255, 258), (258, 255, 253, 256), (261, 257, 259, 263), (263, 259, 258, 262), (262, 258, 256, 260), (265, 261, 263, 267), (267, 263, 262, 266), (266, 262, 260, 264), (269, 265, 267, 271), (271, 267, 266, 270), (270, 266, 264, 268), (248, 269, 271, 250), (250, 271, 270, 251), (251, 270, 268, 249), (252, 272, 274, 254), (254, 274, 275, 255), (255, 275, 273, 253), (272, 277, 279, 274), (274, 279, 278, 275), (275, 278, 276, 273), (280, 281, 276, 244), (209, 241, 281, 280), (233, 212, 282, 283), (241, 236, 286, 281), (225, 229, 288, 287), (229, 233, 283, 288), (236, 216, 284, 286), (221, 225, 287, 285), (216, 221, 285, 284), (157, 161, 290, 292), (153, 157, 292, 291), (161, 140, 289, 290), (301, 302, 294, 293), (304, 301, 293, 296), (303, 304, 296, 295), (292, 290, 300, 298), (291, 292, 298, 297), (290, 289, 299, 300), (261, 265, 304, 303), (265, 269, 301, 304), (269, 248, 302, 301)])
me_cube_001.materials.append(mat_material_001)
me_cube_001.use_remesh_preserve_volume = False
me_cube_001.use_remesh_preserve_attributes = False
me_cube_001.use_mirror_vertex_groups = False
me_cube_001.update()

# ---- objects
ob_wheels = bpy.data.objects.new('Wheels', me_cylinder)
ob_body = bpy.data.objects.new('Body', me_cube_001)
ob_lamp = bpy.data.objects.new('Lamp', light_lamp)
ob_camera = bpy.data.objects.new('Camera', cam_camera)

# ---- transforms, parenting, visibility, modifiers, constraints
ob_wheels.location = (2.394, 1.235, 0.596)
ob_wheels.rotation_euler = (1.571, 0.0, 3.142)
ob_wheels.scale = (0.6, 0.6, 0.2071)
ob_wheels.lineart.crease_threshold = 0.0
ob_body.location = (0.233, -3.701e-06, 1.818)
ob_body.scale = (3.68, 3.68, 1.0)
ob_body.lineart.crease_threshold = 0.0
ob_lamp.location = (4.076, 1.005, 5.904)
ob_lamp.rotation_euler = (0.6503, 0.05522, 1.866)
ob_lamp.lock_rotations_4d = False
ob_lamp.empty_display_type = 'ARROWS'
ob_lamp.color = (0.0, 0.0, 0.0, 0.0)
ob_lamp.lineart.crease_threshold = 0.0
ob_camera.location = (7.481, -6.508, 5.344)
ob_camera.rotation_euler = (1.109, 0.0, 0.8149)
ob_camera.lock_rotations_4d = False
ob_camera.empty_display_type = 'ARROWS'
ob_camera.color = (0.0, 0.0, 0.0, 0.0)
ob_camera.display_type = 'WIRE'
ob_camera.lineart.crease_threshold = 0.0

# ---- collection membership
col_collection_1.objects.link(ob_wheels)
col_collection_1.objects.link(ob_body)
col_collection_1.objects.link(ob_lamp)
col_collection_1.objects.link(ob_camera)

# ---- scene / render settings (as saved in the file)
scene.camera = ob_camera
scene.frame_start = 1; scene.frame_end = 250; scene.frame_set(1)
scene.render.engine = 'CYCLES'
scene.render.resolution_percentage = 50
scene.render.dither_intensity = 0.0
scene.cycles.use_denoising = False
scene.cycles.samples = 128
scene.cycles.sampling_pattern = 'TABULATED_SOBOL'
scene.cycles.use_adaptive_sampling = False
scene.cycles.use_light_tree = False
scene.cycles.blur_glossy = 0.0
scene.cycles.sample_clamp_indirect = 0.0
scene.view_settings.view_transform = 'Standard'
bpy.context.view_layer.update()
